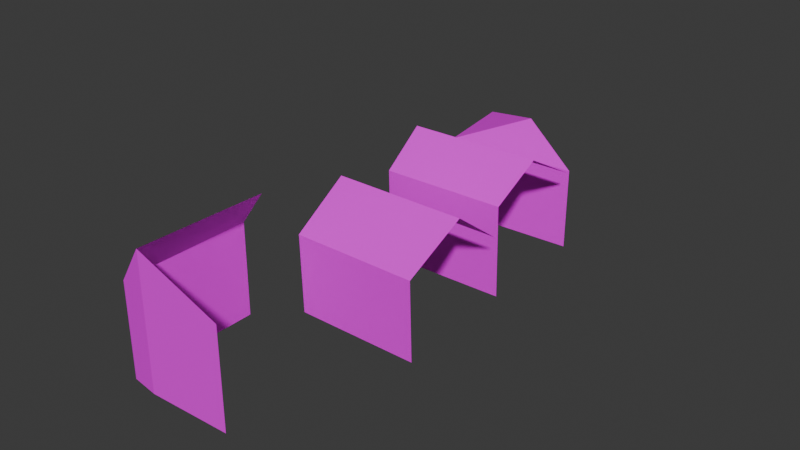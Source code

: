# Source: 4.blend  (saved by Blender 4.0.36; exported with 4.5.12 LTS)
import bpy
from mathutils import Matrix  # noqa: F401  (used for matrix-valued properties, if any)

bpy.ops.wm.read_factory_settings(use_empty=True)
scene = bpy.context.scene
scene.name = 'Scene'

# ---- collections
col_collection = bpy.data.collections.new('Collection'); scene.collection.children.link(col_collection)

# ---- images (referenced by path relative to the original .blend; pixels are not part of the script)
import os
ASSET_DIR = os.environ.get("B2B_ASSET_DIR", "")  # directory of the original .blend (textures are referenced by path, not embedded)
HERE = os.path.dirname(os.path.abspath(__file__))  # packed textures are extracted next to this script under _unpacked/

def load_image(name, relpath, width, height, colorspace="sRGB"):
    """Load a texture the original file referenced (path relative to the .blend, or extracted next to this script)."""
    p = next((c for c in (os.path.join(HERE, relpath), os.path.join(ASSET_DIR, relpath)) if relpath and os.path.exists(c)), "")
    if p:
        img = bpy.data.images.load(p, check_existing=True)
        img.name = name
    else:  # same state as the original file: an image datablock whose file is absent (Cycles renders it pink)
        img = bpy.data.images.new(name, width, height)
        img.source = "FILE"
        img.filepath = "//" + (relpath or name)
    img.colorspace_settings.name = colorspace
    return img
img_2025_10_20_123622__1_p_1_png = load_image('2025-10-20 123622 (1)p-1.png', '2025-10-20 123622 (1)p-1.png', 1024, 1024, 'sRGB')
img_2025_10_20_123622__1_p_3_png = load_image('2025-10-20 123622 (1)p-3.png', '2025-10-20 123622 (1)p-3.png', 1024, 1024, 'sRGB')
img_2025_10_20_123622__1_p_2_png = load_image('2025-10-20 123622 (1)p-2.png', '2025-10-20 123622 (1)p-2.png', 1024, 1024, 'sRGB')

# ---- materials (node trees are filled in below, after node groups)
mat_016 = bpy.data.materials.new('マテリアル.016')
mat_016.use_transparent_shadow = False
mat_014 = bpy.data.materials.new('マテリアル.014')
mat_014.use_transparent_shadow = False
mat_015 = bpy.data.materials.new('マテリアル.015')
mat_015.use_transparent_shadow = False

# ---- material node trees
mat_016.use_nodes = True; mat_016.node_tree.nodes.clear()
_N = mat_016.node_tree.nodes; _L = mat_016.node_tree.links
n0 = _N.new('ShaderNodeBsdfPrincipled'); n0.name = 'プリンシプルBSDF'; n0.location = (10, 300)
n0.inputs[3].default_value = 1.45
n1 = _N.new('ShaderNodeOutputMaterial'); n1.name = 'マテリアル出力'; n1.location = (300, 300)
n2 = _N.new('ShaderNodeTexImage'); n2.name = '画像テクスチャ'; n2.location = (-280, 275)
n2.image = img_2025_10_20_123622__1_p_1_png
_L.new(n0.outputs[0], n1.inputs[0])
_L.new(n2.outputs[0], n0.inputs[0])
n1.is_active_output = True
mat_014.use_nodes = True; mat_014.node_tree.nodes.clear()
_N = mat_014.node_tree.nodes; _L = mat_014.node_tree.links
n0 = _N.new('ShaderNodeBsdfPrincipled'); n0.name = 'プリンシプルBSDF'; n0.location = (10, 300)
n0.inputs[3].default_value = 1.45
n1 = _N.new('ShaderNodeOutputMaterial'); n1.name = 'マテリアル出力'; n1.location = (300, 300)
n2 = _N.new('ShaderNodeTexImage'); n2.name = '画像テクスチャ'; n2.location = (-280, 275)
n2.image = img_2025_10_20_123622__1_p_3_png
_L.new(n0.outputs[0], n1.inputs[0])
_L.new(n2.outputs[0], n0.inputs[0])
n1.is_active_output = True
mat_015.use_nodes = True; mat_015.node_tree.nodes.clear()
_N = mat_015.node_tree.nodes; _L = mat_015.node_tree.links
n0 = _N.new('ShaderNodeBsdfPrincipled'); n0.name = 'プリンシプルBSDF'; n0.location = (10, 300)
n0.inputs[3].default_value = 1.45
n1 = _N.new('ShaderNodeOutputMaterial'); n1.name = 'マテリアル出力'; n1.location = (300, 300)
n2 = _N.new('ShaderNodeTexImage'); n2.name = '画像テクスチャ'; n2.location = (-280, 275)
n2.image = img_2025_10_20_123622__1_p_2_png
_L.new(n0.outputs[0], n1.inputs[0])
_L.new(n2.outputs[0], n0.inputs[0])
n1.is_active_output = True

# ---- world
world_world = bpy.data.worlds.new('World'); scene.world = world_world
world_world.use_nodes = True; world_world.node_tree.nodes.clear()
_N = world_world.node_tree.nodes; _L = world_world.node_tree.links
n0 = _N.new('ShaderNodeOutputWorld'); n0.name = 'World Output'; n0.location = (300, 300)
n1 = _N.new('ShaderNodeBackground'); n1.name = 'Background'; n1.location = (10, 300)
n1.inputs[0].default_value = (0.05088, 0.05088, 0.05088, 1.0)
_L.new(n1.outputs[0], n0.inputs[0])
n0.is_active_output = True
world_world.color = (0.05088, 0.05088, 0.05088)
world_world.use_sun_shadow = False
world_world.sun_shadow_jitter_overblur = 0.0

# ---- meshes
me_005 = bpy.data.meshes.new('立方体.005')
me_005.from_pydata([(-3.22, -2.158, -1.0), (-3.22, -2.158, 6.14), (-3.22, 5.454, -1.0), (-3.22, 5.454, 6.14), (8.496, -3.309, -1.0), (8.496, -3.309, 6.14), (2.638, 1.338, 8.071), (-4.295, -23.72, -1.089), (-4.354, -23.9, 5.806), (-3.167, -14.99, -0.9099), (-3.226, -15.18, 5.985), (6.43, -25.35, -1.064), (6.371, -25.53, 5.831), (8.527, -16.93, 6.004), (-3.923, -18.76, 8.774), (7.436, -20.46, 8.796), (-3.395, -12.42, -1.089), (-3.45, -12.6, 6.938), (-2.429, -4.111, -0.9099), (-2.484, -4.294, 7.117), (7.364, -13.8, -1.064), (7.309, -13.99, 6.963), (9.306, -5.785, 7.136), (-3.099, -8.739, 9.627), (8.295, -10.18, 9.649), (-9.046, -37.35, -1.0), (-9.046, -37.35, 7.03), (-7.587, -26.31, -1.0), (-7.587, -26.31, 7.03), (0.3343, -38.86, -1.0), (0.3343, -38.86, 7.458), (-4.958, -27.19, 10.43), (-6.728, -38.04, -1.0), (-6.728, -38.04, 10.43)], [], [(0, 1, 3, 2), (5, 1, 0, 4), (3, 1, 6), (6, 1, 5), (13, 10, 14, 15), (11, 12, 8, 7), (15, 14, 8, 12), (7, 8, 14, 10, 9), (22, 19, 23, 24), (20, 21, 17, 16), (24, 23, 17, 21), (16, 17, 23, 19, 18), (32, 33, 26, 25), (25, 26, 28, 27), (28, 26, 33, 31), (29, 30, 33, 32)])
me_005.polygons.foreach_set('material_index', [0, 0, 0, 0, 0, 0, 0, 0, 0, 0, 0, 0, 2, 1, 1, 2])
_uv = me_005.uv_layers.new(name='UVマップ')
_uv.uv.foreach_set('vector', [0.2821, 6.725e-05, 0.2821, 0.4294, 6.722e-05, 0.4607, 6.72e-05, 6.72e-05, 0.2832, 0.428, 0.2804, 5.504e-05, 0.3549, 5.507e-05, 0.3549, 0.3581, 0.2944, 0.4245, 0.1799, 0.6238, -0.00182, 0.4595, 0.189, 0.6202, 0.0008577, 0.4761, 0.2914, 0.4559, 0.625, 0.5, 0.875, 0.5, 0.875, 0.625, 0.625, 0.625, 0.7197, 0.5748, 0.762, 0.5748, 0.762, 0.6434, 0.7197, 0.6434, 0.8058, 0.7969, 0.8267, 0.7969, 0.8267, 0.818, 0.8058, 0.818, 0.9926, 6.795e-05, 0.9926, 0.4903, 0.8137, 0.9032, 0.5835, 0.4911, 0.5837, 0.0008612, 0.625, 0.5, 0.875, 0.5, 0.875, 0.625, 0.625, 0.625, 0.375, 0.75, 0.625, 0.75, 0.625, 1.0, 0.375, 1.0, 0.5646, 0.6206, 0.6019, 0.5734, 0.4939, 0.7618, 0.4658, 0.7927, 0.5499, 6.81e-05, 0.5499, 0.6522, 0.4583, 0.8242, 0.3535, 0.6532, 0.3535, 0.001092, 0.2652, 0.006085, 0.2652, 0.9973, 0.00351, 0.7312, 0.00351, 0.006085, 0.9965, 0.00165, 0.9987, 0.7743, -0.00352, 0.7635, 0.006612, -0.002973, -0.00352, 0.7635, 0.9987, 0.7743, 0.9993, 0.9218, -0.005748, 0.9184, 0.9973, 0.006085, 0.9973, 0.696, 0.2652, 0.9973, 0.2652, 0.006085])
me_005.materials.append(mat_016)
me_005.materials.append(mat_014)
me_005.materials.append(mat_015)
me_005.update()

# ---- objects
ob_004 = bpy.data.objects.new('立方体.004', me_005)

# ---- transforms, parenting, visibility, modifiers, constraints
ob_004.location = (4.084, 39.34, 0.0)
ob_004.rotation_euler = (0.0, -0.0, 0.1431)

# ---- collection membership
col_collection.objects.link(ob_004)

# ---- scene / render settings (as saved in the file)
scene.frame_start = 1; scene.frame_end = 250; scene.frame_set(1)
scene.render.engine = 'BLENDER_EEVEE_NEXT'
scene.cycles.sampling_pattern = 'TABULATED_SOBOL'
bpy.context.view_layer.update()

# ---- added for rendering (the .blend has no active camera and no usable light): camera, sun
cam_auto = bpy.data.cameras.new('AutoCamera')
cam_auto.lens = 50.0
cam_auto.sensor_width = 36.0
cam_auto.clip_end = 1000.0
ob_auto_camera = bpy.data.objects.new('AutoCamera', cam_auto)
scene.collection.objects.link(ob_auto_camera)
ob_auto_camera.location = (56.3551, -36.8824, 44.479)
ob_auto_camera.rotation_euler = (1.09748, -7.21219e-08, 0.694738)
scene.camera = ob_auto_camera
light_auto_sun = bpy.data.lights.new('AutoSun', 'SUN')
light_auto_sun.energy = 3.0
light_auto_sun.angle = 0.0523599
ob_auto_sun = bpy.data.objects.new('AutoSun', light_auto_sun)
scene.collection.objects.link(ob_auto_sun)
ob_auto_sun.rotation_euler = (0.872665, 0.174533, 0.523599)
bpy.context.view_layer.update()
